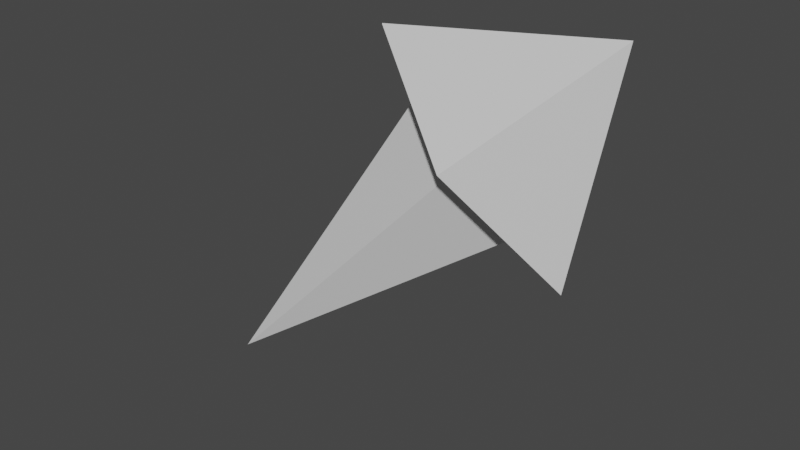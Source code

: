 # Source: bash.blend  (saved by Blender 2.93.20; exported with 4.5.12 LTS)
import bpy
from mathutils import Matrix  # noqa: F401  (used for matrix-valued properties, if any)

bpy.ops.wm.read_factory_settings(use_empty=True)
scene = bpy.context.scene
scene.name = 'Scene'

# ---- collections
col_collection = bpy.data.collections.new('Collection'); scene.collection.children.link(col_collection)

# ---- materials (node trees are filled in below, after node groups)
mat_basematerial = bpy.data.materials.new('BaseMaterial')
mat_basematerial.use_transparent_shadow = False

# ---- material node trees
mat_basematerial.use_nodes = True; mat_basematerial.node_tree.nodes.clear()
_N = mat_basematerial.node_tree.nodes; _L = mat_basematerial.node_tree.links
n0 = _N.new('ShaderNodeBsdfPrincipled'); n0.name = 'Principled BSDF'; n0.location = (10, 300)
n0.distribution = 'GGX'
n0.subsurface_method = 'BURLEY'
n0.inputs[3].default_value = 1.45
n0.inputs[27].default_value = (0.0, 0.0, 0.0, 1.0)
n0.inputs[28].default_value = 1.0
n1 = _N.new('ShaderNodeOutputMaterial'); n1.name = 'Material Output'; n1.location = (300, 300)
_L.new(n0.outputs[0], n1.inputs[0])
n1.is_active_output = True

# ---- world
world_world = bpy.data.worlds.new('World'); scene.world = world_world
world_world.use_nodes = True; world_world.node_tree.nodes.clear()
_N = world_world.node_tree.nodes; _L = world_world.node_tree.links
n0 = _N.new('ShaderNodeOutputWorld'); n0.name = 'World Output'; n0.location = (300, 300)
n1 = _N.new('ShaderNodeBackground'); n1.name = 'Background'; n1.location = (10, 300)
n1.inputs[0].default_value = (0.05088, 0.05088, 0.05088, 1.0)
_L.new(n1.outputs[0], n0.inputs[0])
n0.is_active_output = True
world_world.color = (0.05088, 0.05088, 0.05088)
world_world.use_sun_shadow = False
world_world.sun_shadow_jitter_overblur = 0.0

# ---- meshes
me_base = bpy.data.meshes.new('Base')
me_base.from_pydata([(-0.4972, -0.003544, -0.0492), (0.4968, -0.001781, 0.9523), (0.1743, 0.1081, 0.6547), (-0.04623, 0.004091, 0.8753), (0.396, 0.003316, 0.432), (0.1755, -0.1007, 0.6526), (0.1761, 0.0622, 0.6524), (0.1809, -0.05264, 0.647), (0.05683, 0.005972, 0.7716), (0.3002, 0.003593, 0.5277)], [], [(2, 3, 1), (9, 7, 0), (2, 1, 4), (8, 0, 7), (1, 3, 5), (6, 2, 4, 9), (1, 5, 4), (6, 8, 3, 2), (0, 8, 6), (0, 6, 9), (3, 8, 7, 5), (4, 5, 7, 9)])
_uv = me_base.uv_layers.new(name='UV 贴图')
_uv.uv.foreach_set('vector', [0.375, 0.375, 0.625, 0.375, 0.375, 0.5, 0.375, 0.9375, 0.625, 0.9375, 0.375, 1.0, 0.25, 0.5, 0.375, 0.75, 0.25, 0.75, 0.8125, 0.5, 0.875, 0.75, 0.8125, 0.75, 0.625, 0.5, 0.75, 0.5, 0.75, 0.75, 0.1875, 0.5, 0.25, 0.5, 0.25, 0.75, 0.1875, 0.75, 0.625, 0.75, 0.625, 0.875, 0.375, 0.875, 0.375, 0.3125, 0.625, 0.3125, 0.625, 0.375, 0.375, 0.375, 0.625, 0.25, 0.625, 0.3125, 0.375, 0.3125, 0.125, 0.5, 0.1875, 0.5, 0.1875, 0.75, 0.75, 0.5, 0.8125, 0.5, 0.8125, 0.75, 0.75, 0.75, 0.375, 0.875, 0.625, 0.875, 0.625, 0.9375, 0.375, 0.9375])
me_base.materials.append(mat_basematerial)
me_base.use_remesh_fix_poles = True
me_base.use_remesh_preserve_attributes = False
me_base.update()

# ---- objects
ob_base = bpy.data.objects.new('Base', me_base)

# ---- transforms, parenting, visibility, modifiers, constraints
ob_base.location = (0.5011, -0.4998, 0.05036)

# ---- collection membership
col_collection.objects.link(ob_base)

# ---- scene / render settings (as saved in the file)
scene.frame_start = 1; scene.frame_end = 250; scene.frame_set(1)
scene.render.engine = 'BLENDER_EEVEE_NEXT'
scene.cycles.use_denoising = False
scene.cycles.samples = 128
scene.cycles.sampling_pattern = 'TABULATED_SOBOL'
scene.cycles.use_adaptive_sampling = False
scene.cycles.use_light_tree = False
scene.view_settings.view_transform = 'Filmic'
scene.unit_settings.scale_length = 10.0
bpy.context.view_layer.update()

# ---- added for rendering (the .blend has no active camera and no usable light): camera, sun
cam_auto = bpy.data.cameras.new('AutoCamera')
cam_auto.lens = 50.0
cam_auto.sensor_width = 36.0
cam_auto.clip_end = 1000.0
ob_auto_camera = bpy.data.objects.new('AutoCamera', cam_auto)
scene.collection.objects.link(ob_auto_camera)
ob_auto_camera.location = (1.82069, -2.07983, 1.55772)
ob_auto_camera.rotation_euler = (1.09748, -7.21219e-08, 0.694738)
scene.camera = ob_auto_camera
light_auto_sun = bpy.data.lights.new('AutoSun', 'SUN')
light_auto_sun.energy = 3.0
light_auto_sun.angle = 0.0523599
ob_auto_sun = bpy.data.objects.new('AutoSun', light_auto_sun)
scene.collection.objects.link(ob_auto_sun)
ob_auto_sun.rotation_euler = (0.872665, 0.174533, 0.523599)
bpy.context.view_layer.update()
